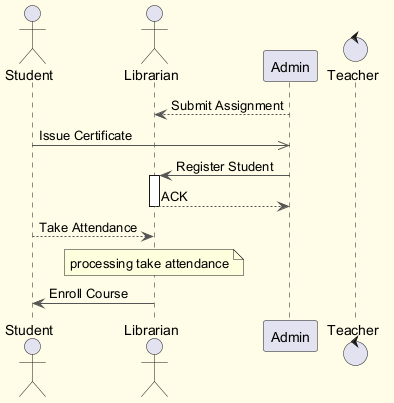

The diagram above was rendered by PlantUML. Its source (embedded in the PNG):
@startuml
skinparam backgroundColor #FFFDE7
skinparam classBackgroundColor #FFF9C4
skinparam classBorderColor #F57F17
skinparam ArrowColor #555555
actor "Student" as S
actor "Librarian" as L
participant "Admin" as A
control "Teacher" as T
A --> L : Submit Assignment
S ->> A : Issue Certificate
A -> L : Register Student
activate L
L --> A : ACK
deactivate L
S --> L : Take Attendance
note over L : processing take attendance
L -> S : Enroll Course
@enduml